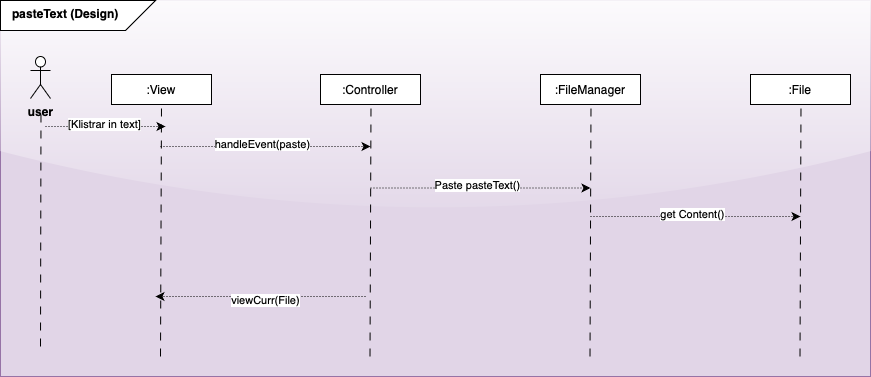

The diagram above was exported from draw.io. Its source (the exported page's mxGraphModel, read from the mxfile embedded in the PNG):
<mxGraphModel dx="1020" dy="2204" grid="1" gridSize="10" guides="1" tooltips="1" connect="1" arrows="1" fold="1" page="1" pageScale="1" pageWidth="1200" pageHeight="1600" background="none" math="0" shadow="0">
  <root>
    <mxCell id="0" />
    <mxCell id="1" parent="0" />
    <mxCell id="2" value="" style="rounded=0;whiteSpace=wrap;html=1;fillColor=#e1d5e7;strokeColor=#9673a6;glass=1;" vertex="1" parent="1">
      <mxGeometry x="30" y="-1156" width="870" height="376" as="geometry" />
    </mxCell>
    <mxCell id="3" value="" style="shape=card;whiteSpace=wrap;html=1;direction=south;flipV=1;flipH=0;" vertex="1" parent="1">
      <mxGeometry x="30" y="-1156" width="155" height="30" as="geometry" />
    </mxCell>
    <mxCell id="4" value="pasteText (Design)" style="text;whiteSpace=wrap;html=1;fontStyle=1" vertex="1" parent="1">
      <mxGeometry x="40" y="-1156" width="155" height="38" as="geometry" />
    </mxCell>
    <mxCell id="5" value=":View" style="rounded=0;whiteSpace=wrap;html=1;" vertex="1" parent="1">
      <mxGeometry x="141" y="-1082" width="100" height="30" as="geometry" />
    </mxCell>
    <mxCell id="6" value="" style="endArrow=none;html=1;rounded=0;entryX=0.5;entryY=1;entryDx=0;entryDy=0;dashed=1;dashPattern=8 8;" edge="1" target="5" parent="1">
      <mxGeometry width="50" height="50" relative="1" as="geometry">
        <mxPoint x="190" y="-800" as="sourcePoint" />
        <mxPoint x="428" y="-955" as="targetPoint" />
      </mxGeometry>
    </mxCell>
    <mxCell id="7" value="" style="endArrow=classic;html=1;rounded=0;dashed=1;dashPattern=1 2;" edge="1" parent="1">
      <mxGeometry width="50" height="50" relative="1" as="geometry">
        <mxPoint x="190" y="-1010" as="sourcePoint" />
        <mxPoint x="400" y="-1010" as="targetPoint" />
      </mxGeometry>
    </mxCell>
    <mxCell id="8" value="handleEvent(paste)" style="edgeLabel;html=1;align=center;verticalAlign=middle;resizable=0;points=[];" vertex="1" connectable="0" parent="7">
      <mxGeometry x="-0.038" y="3" relative="1" as="geometry">
        <mxPoint as="offset" />
      </mxGeometry>
    </mxCell>
    <mxCell id="9" value=":Controller" style="rounded=0;whiteSpace=wrap;html=1;" vertex="1" parent="1">
      <mxGeometry x="350" y="-1082" width="100" height="30" as="geometry" />
    </mxCell>
    <mxCell id="10" value="" style="endArrow=none;html=1;rounded=0;entryX=0.5;entryY=1;entryDx=0;entryDy=0;dashed=1;dashPattern=8 8;" edge="1" parent="1">
      <mxGeometry width="50" height="50" relative="1" as="geometry">
        <mxPoint x="399.5" y="-800" as="sourcePoint" />
        <mxPoint x="400.5" y="-1052" as="targetPoint" />
      </mxGeometry>
    </mxCell>
    <mxCell id="11" value=":FileManager" style="rounded=0;whiteSpace=wrap;html=1;" vertex="1" parent="1">
      <mxGeometry x="570" y="-1082" width="100" height="30" as="geometry" />
    </mxCell>
    <mxCell id="12" value=":File" style="rounded=0;whiteSpace=wrap;html=1;" vertex="1" parent="1">
      <mxGeometry x="780" y="-1082" width="100" height="30" as="geometry" />
    </mxCell>
    <mxCell id="13" value="" style="endArrow=none;html=1;rounded=0;entryX=0.5;entryY=1;entryDx=0;entryDy=0;dashed=1;dashPattern=8 8;" edge="1" parent="1">
      <mxGeometry width="50" height="50" relative="1" as="geometry">
        <mxPoint x="619.5" y="-800" as="sourcePoint" />
        <mxPoint x="620.5" y="-1052" as="targetPoint" />
      </mxGeometry>
    </mxCell>
    <mxCell id="14" value="" style="endArrow=none;html=1;rounded=0;entryX=0.5;entryY=1;entryDx=0;entryDy=0;dashed=1;dashPattern=8 8;" edge="1" parent="1">
      <mxGeometry width="50" height="50" relative="1" as="geometry">
        <mxPoint x="829.5" y="-800" as="sourcePoint" />
        <mxPoint x="830.5" y="-1052" as="targetPoint" />
      </mxGeometry>
    </mxCell>
    <mxCell id="15" value="&lt;b&gt;user&lt;/b&gt;" style="shape=umlActor;verticalLabelPosition=bottom;verticalAlign=top;html=1;outlineConnect=0;" vertex="1" parent="1">
      <mxGeometry x="60" y="-1100" width="20" height="42" as="geometry" />
    </mxCell>
    <mxCell id="16" value="" style="endArrow=none;html=1;rounded=0;entryX=0.5;entryY=1;entryDx=0;entryDy=0;dashed=1;dashPattern=8 8;" edge="1" parent="1">
      <mxGeometry width="50" height="50" relative="1" as="geometry">
        <mxPoint x="70" y="-810" as="sourcePoint" />
        <mxPoint x="70.5" y="-1048" as="targetPoint" />
      </mxGeometry>
    </mxCell>
    <mxCell id="17" value="" style="endArrow=classic;html=1;rounded=0;dashed=1;dashPattern=1 2;" edge="1" parent="1">
      <mxGeometry width="50" height="50" relative="1" as="geometry">
        <mxPoint x="75" y="-1030" as="sourcePoint" />
        <mxPoint x="195" y="-1030" as="targetPoint" />
      </mxGeometry>
    </mxCell>
    <mxCell id="18" value="[Klistrar in text]" style="edgeLabel;html=1;align=center;verticalAlign=middle;resizable=0;points=[];" vertex="1" connectable="0" parent="17">
      <mxGeometry x="-0.038" y="3" relative="1" as="geometry">
        <mxPoint as="offset" />
      </mxGeometry>
    </mxCell>
    <mxCell id="19" value="" style="endArrow=classic;html=1;rounded=0;dashed=1;dashPattern=1 2;fontStyle=1" edge="1" parent="1">
      <mxGeometry width="50" height="50" relative="1" as="geometry">
        <mxPoint x="620" y="-940" as="sourcePoint" />
        <mxPoint x="830" y="-940" as="targetPoint" />
      </mxGeometry>
    </mxCell>
    <mxCell id="20" value="get Content()" style="edgeLabel;html=1;align=center;verticalAlign=middle;resizable=0;points=[];" vertex="1" connectable="0" parent="19">
      <mxGeometry x="-0.038" y="3" relative="1" as="geometry">
        <mxPoint as="offset" />
      </mxGeometry>
    </mxCell>
    <mxCell id="21" value="" style="endArrow=classic;html=1;rounded=0;dashed=1;dashPattern=1 2;" edge="1" parent="1">
      <mxGeometry width="50" height="50" relative="1" as="geometry">
        <mxPoint x="395" y="-860" as="sourcePoint" />
        <mxPoint x="185" y="-860" as="targetPoint" />
      </mxGeometry>
    </mxCell>
    <mxCell id="22" value="viewCurr(File)" style="edgeLabel;html=1;align=center;verticalAlign=middle;resizable=0;points=[];" vertex="1" connectable="0" parent="21">
      <mxGeometry x="-0.038" y="3" relative="1" as="geometry">
        <mxPoint as="offset" />
      </mxGeometry>
    </mxCell>
    <mxCell id="23" value="" style="endArrow=classic;html=1;rounded=0;dashed=1;dashPattern=1 2;" edge="1" parent="1">
      <mxGeometry width="50" height="50" relative="1" as="geometry">
        <mxPoint x="400" y="-968.5" as="sourcePoint" />
        <mxPoint x="620" y="-968.5" as="targetPoint" />
      </mxGeometry>
    </mxCell>
    <mxCell id="24" value="Paste pasteText()" style="edgeLabel;html=1;align=center;verticalAlign=middle;resizable=0;points=[];" vertex="1" connectable="0" parent="23">
      <mxGeometry x="-0.038" y="3" relative="1" as="geometry">
        <mxPoint as="offset" />
      </mxGeometry>
    </mxCell>
  </root>
</mxGraphModel>